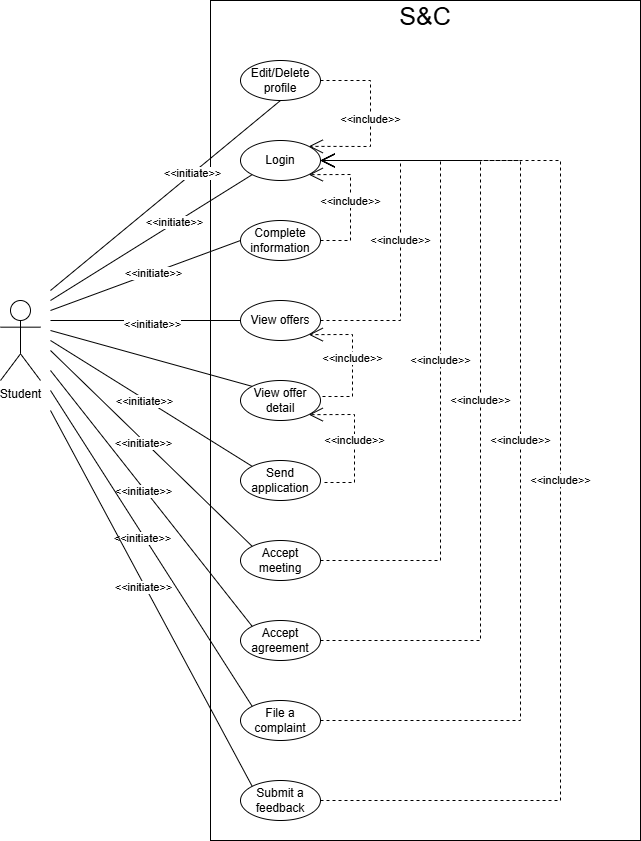

The diagram above was exported from draw.io. Its source (the exported page's mxGraphModel, read from the mxfile embedded in the PNG):
<mxGraphModel dx="1008" dy="1807" grid="1" gridSize="10" guides="1" tooltips="1" connect="1" arrows="1" fold="1" page="1" pageScale="1" pageWidth="827" pageHeight="1169" math="0" shadow="0">
  <root>
    <mxCell id="0" />
    <mxCell id="1" parent="0" />
    <mxCell id="7Lcp7knfSRS6wD8ILPjS-45" value="" style="rounded=0;whiteSpace=wrap;html=1;fillColor=none;" parent="1" vertex="1">
      <mxGeometry x="330" y="-100" width="430" height="840" as="geometry" />
    </mxCell>
    <mxCell id="7Lcp7knfSRS6wD8ILPjS-1" value="Student" style="shape=umlActor;verticalLabelPosition=bottom;verticalAlign=top;html=1;" parent="1" vertex="1">
      <mxGeometry x="120" y="200" width="40" height="80" as="geometry" />
    </mxCell>
    <mxCell id="7Lcp7knfSRS6wD8ILPjS-2" value="Login" style="ellipse;whiteSpace=wrap;html=1;" parent="1" vertex="1">
      <mxGeometry x="360" y="40" width="80" height="40" as="geometry" />
    </mxCell>
    <mxCell id="7Lcp7knfSRS6wD8ILPjS-3" value="" style="endArrow=none;html=1;rounded=0;entryX=0;entryY=1;entryDx=0;entryDy=0;" parent="1" target="7Lcp7knfSRS6wD8ILPjS-2" edge="1">
      <mxGeometry width="50" height="50" relative="1" as="geometry">
        <mxPoint x="170" y="200" as="sourcePoint" />
        <mxPoint x="390" y="180" as="targetPoint" />
      </mxGeometry>
    </mxCell>
    <mxCell id="7Lcp7knfSRS6wD8ILPjS-18" value="&amp;lt;&amp;lt;initiate&amp;gt;&amp;gt;" style="edgeLabel;html=1;align=center;verticalAlign=middle;resizable=0;points=[];fontColor=default;" parent="7Lcp7knfSRS6wD8ILPjS-3" vertex="1" connectable="0">
      <mxGeometry x="0.2323" y="1" relative="1" as="geometry">
        <mxPoint as="offset" />
      </mxGeometry>
    </mxCell>
    <mxCell id="7Lcp7knfSRS6wD8ILPjS-4" value="Complete information" style="ellipse;whiteSpace=wrap;html=1;" parent="1" vertex="1">
      <mxGeometry x="360" y="120" width="80" height="40" as="geometry" />
    </mxCell>
    <mxCell id="7Lcp7knfSRS6wD8ILPjS-5" value="View offers" style="ellipse;whiteSpace=wrap;html=1;" parent="1" vertex="1">
      <mxGeometry x="360" y="200" width="80" height="40" as="geometry" />
    </mxCell>
    <mxCell id="7Lcp7knfSRS6wD8ILPjS-7" value="&amp;lt;&amp;lt;include&amp;gt;&amp;gt;" style="endArrow=open;endSize=12;dashed=1;html=1;rounded=0;exitX=1;exitY=0.5;exitDx=0;exitDy=0;entryX=1;entryY=1;entryDx=0;entryDy=0;" parent="1" source="7Lcp7knfSRS6wD8ILPjS-4" target="7Lcp7knfSRS6wD8ILPjS-2" edge="1">
      <mxGeometry width="160" relative="1" as="geometry">
        <mxPoint x="350" y="120" as="sourcePoint" />
        <mxPoint x="560" as="targetPoint" />
        <Array as="points">
          <mxPoint x="470" y="140" />
          <mxPoint x="470" y="74" />
        </Array>
      </mxGeometry>
    </mxCell>
    <mxCell id="7Lcp7knfSRS6wD8ILPjS-8" value="View offer detail" style="ellipse;whiteSpace=wrap;html=1;" parent="1" vertex="1">
      <mxGeometry x="360" y="280" width="80" height="40" as="geometry" />
    </mxCell>
    <mxCell id="7Lcp7knfSRS6wD8ILPjS-9" value="&amp;lt;&amp;lt;include&amp;gt;&amp;gt;" style="endArrow=open;endSize=12;dashed=1;html=1;rounded=0;exitX=1;exitY=0.5;exitDx=0;exitDy=0;entryX=1;entryY=0.5;entryDx=0;entryDy=0;" parent="1" source="7Lcp7knfSRS6wD8ILPjS-5" target="7Lcp7knfSRS6wD8ILPjS-2" edge="1">
      <mxGeometry width="160" relative="1" as="geometry">
        <mxPoint x="520" y="190" as="sourcePoint" />
        <mxPoint x="520" y="150" as="targetPoint" />
        <Array as="points">
          <mxPoint x="520" y="220" />
          <mxPoint x="520" y="60" />
        </Array>
      </mxGeometry>
    </mxCell>
    <mxCell id="7Lcp7knfSRS6wD8ILPjS-10" value="&amp;lt;&amp;lt;include&amp;gt;&amp;gt;" style="endArrow=open;endSize=12;dashed=1;html=1;rounded=0;exitX=1;exitY=0.5;exitDx=0;exitDy=0;entryX=1;entryY=1;entryDx=0;entryDy=0;" parent="1" target="7Lcp7knfSRS6wD8ILPjS-5" edge="1">
      <mxGeometry width="160" relative="1" as="geometry">
        <mxPoint x="442" y="296" as="sourcePoint" />
        <mxPoint x="430" y="230" as="targetPoint" />
        <Array as="points">
          <mxPoint x="472" y="296" />
          <mxPoint x="472" y="234" />
        </Array>
      </mxGeometry>
    </mxCell>
    <mxCell id="7Lcp7knfSRS6wD8ILPjS-11" value="Send application" style="ellipse;whiteSpace=wrap;html=1;" parent="1" vertex="1">
      <mxGeometry x="360" y="360" width="80" height="40" as="geometry" />
    </mxCell>
    <mxCell id="7Lcp7knfSRS6wD8ILPjS-12" value="Accept meeting" style="ellipse;whiteSpace=wrap;html=1;" parent="1" vertex="1">
      <mxGeometry x="360" y="440" width="80" height="40" as="geometry" />
    </mxCell>
    <mxCell id="7Lcp7knfSRS6wD8ILPjS-13" value="&amp;lt;&amp;lt;include&amp;gt;&amp;gt;" style="endArrow=open;endSize=12;dashed=1;html=1;rounded=0;exitX=1;exitY=0.5;exitDx=0;exitDy=0;entryX=1;entryY=1;entryDx=0;entryDy=0;" parent="1" target="7Lcp7knfSRS6wD8ILPjS-8" edge="1">
      <mxGeometry width="160" relative="1" as="geometry">
        <mxPoint x="444" y="382" as="sourcePoint" />
        <mxPoint x="430" y="320" as="targetPoint" />
        <Array as="points">
          <mxPoint x="474" y="382" />
          <mxPoint x="474" y="314" />
        </Array>
      </mxGeometry>
    </mxCell>
    <mxCell id="7Lcp7knfSRS6wD8ILPjS-14" value="" style="endArrow=none;html=1;rounded=0;entryX=0;entryY=0.5;entryDx=0;entryDy=0;" parent="1" target="7Lcp7knfSRS6wD8ILPjS-4" edge="1">
      <mxGeometry width="50" height="50" relative="1" as="geometry">
        <mxPoint x="170" y="210" as="sourcePoint" />
        <mxPoint x="382" y="84" as="targetPoint" />
      </mxGeometry>
    </mxCell>
    <mxCell id="7Lcp7knfSRS6wD8ILPjS-19" value="&amp;lt;&amp;lt;initiate&amp;gt;&amp;gt;" style="edgeLabel;html=1;align=center;verticalAlign=middle;resizable=0;points=[];fontColor=default;" parent="7Lcp7knfSRS6wD8ILPjS-14" vertex="1" connectable="0">
      <mxGeometry x="0.0775" relative="1" as="geometry">
        <mxPoint as="offset" />
      </mxGeometry>
    </mxCell>
    <mxCell id="7Lcp7knfSRS6wD8ILPjS-15" value="" style="endArrow=none;html=1;rounded=0;entryX=0;entryY=0.5;entryDx=0;entryDy=0;" parent="1" target="7Lcp7knfSRS6wD8ILPjS-5" edge="1">
      <mxGeometry width="50" height="50" relative="1" as="geometry">
        <mxPoint x="170" y="220" as="sourcePoint" />
        <mxPoint x="392" y="94" as="targetPoint" />
      </mxGeometry>
    </mxCell>
    <mxCell id="7Lcp7knfSRS6wD8ILPjS-20" value="&amp;lt;&amp;lt;initiate&amp;gt;&amp;gt;" style="edgeLabel;html=1;align=center;verticalAlign=middle;resizable=0;points=[];fontColor=default;" parent="7Lcp7knfSRS6wD8ILPjS-15" vertex="1" connectable="0">
      <mxGeometry x="0.0611" y="-3" relative="1" as="geometry">
        <mxPoint as="offset" />
      </mxGeometry>
    </mxCell>
    <mxCell id="7Lcp7knfSRS6wD8ILPjS-16" value="" style="endArrow=none;html=1;rounded=0;entryX=0;entryY=0;entryDx=0;entryDy=0;" parent="1" target="7Lcp7knfSRS6wD8ILPjS-8" edge="1">
      <mxGeometry width="50" height="50" relative="1" as="geometry">
        <mxPoint x="170" y="230" as="sourcePoint" />
        <mxPoint x="402" y="104" as="targetPoint" />
      </mxGeometry>
    </mxCell>
    <mxCell id="7Lcp7knfSRS6wD8ILPjS-21" value="&amp;lt;&amp;lt;initiate&amp;gt;&amp;gt;" style="edgeLabel;html=1;align=center;verticalAlign=middle;resizable=0;points=[];fontColor=none;noLabel=1;" parent="7Lcp7knfSRS6wD8ILPjS-16" vertex="1" connectable="0">
      <mxGeometry x="0.0881" y="2" relative="1" as="geometry">
        <mxPoint as="offset" />
      </mxGeometry>
    </mxCell>
    <mxCell id="7Lcp7knfSRS6wD8ILPjS-17" value="" style="endArrow=none;html=1;rounded=0;entryX=0;entryY=0;entryDx=0;entryDy=0;" parent="1" target="7Lcp7knfSRS6wD8ILPjS-11" edge="1">
      <mxGeometry width="50" height="50" relative="1" as="geometry">
        <mxPoint x="170" y="240" as="sourcePoint" />
        <mxPoint x="412" y="114" as="targetPoint" />
      </mxGeometry>
    </mxCell>
    <mxCell id="7Lcp7knfSRS6wD8ILPjS-22" value="&amp;lt;&amp;lt;initiate&amp;gt;&amp;gt;" style="edgeLabel;html=1;align=center;verticalAlign=middle;resizable=0;points=[];fontColor=default;" parent="7Lcp7knfSRS6wD8ILPjS-17" vertex="1" connectable="0">
      <mxGeometry x="-0.0688" y="-2" relative="1" as="geometry">
        <mxPoint as="offset" />
      </mxGeometry>
    </mxCell>
    <mxCell id="7Lcp7knfSRS6wD8ILPjS-23" value="" style="endArrow=none;html=1;rounded=0;entryX=0;entryY=0;entryDx=0;entryDy=0;" parent="1" target="7Lcp7knfSRS6wD8ILPjS-12" edge="1">
      <mxGeometry width="50" height="50" relative="1" as="geometry">
        <mxPoint x="170" y="250" as="sourcePoint" />
        <mxPoint x="382" y="376" as="targetPoint" />
      </mxGeometry>
    </mxCell>
    <mxCell id="7Lcp7knfSRS6wD8ILPjS-24" value="&amp;lt;&amp;lt;initiate&amp;gt;&amp;gt;" style="edgeLabel;html=1;align=center;verticalAlign=middle;resizable=0;points=[];fontColor=default;" parent="7Lcp7knfSRS6wD8ILPjS-23" vertex="1" connectable="0">
      <mxGeometry x="-0.0688" y="-2" relative="1" as="geometry">
        <mxPoint as="offset" />
      </mxGeometry>
    </mxCell>
    <mxCell id="7Lcp7knfSRS6wD8ILPjS-25" value="Edit/Delete profile" style="ellipse;whiteSpace=wrap;html=1;" parent="1" vertex="1">
      <mxGeometry x="360" y="-40" width="80" height="40" as="geometry" />
    </mxCell>
    <mxCell id="7Lcp7knfSRS6wD8ILPjS-26" value="" style="endArrow=none;html=1;rounded=0;entryX=0.5;entryY=1;entryDx=0;entryDy=0;" parent="1" target="7Lcp7knfSRS6wD8ILPjS-25" edge="1">
      <mxGeometry width="50" height="50" relative="1" as="geometry">
        <mxPoint x="170" y="190" as="sourcePoint" />
        <mxPoint x="382" y="84" as="targetPoint" />
      </mxGeometry>
    </mxCell>
    <mxCell id="7Lcp7knfSRS6wD8ILPjS-27" value="&amp;lt;&amp;lt;initiate&amp;gt;&amp;gt;" style="edgeLabel;html=1;align=center;verticalAlign=middle;resizable=0;points=[];fontColor=default;" parent="7Lcp7knfSRS6wD8ILPjS-26" vertex="1" connectable="0">
      <mxGeometry x="0.2323" y="1" relative="1" as="geometry">
        <mxPoint as="offset" />
      </mxGeometry>
    </mxCell>
    <mxCell id="7Lcp7knfSRS6wD8ILPjS-28" value="&amp;lt;&amp;lt;include&amp;gt;&amp;gt;" style="endArrow=open;endSize=12;dashed=1;html=1;rounded=0;exitX=1;exitY=0.5;exitDx=0;exitDy=0;entryX=1;entryY=0;entryDx=0;entryDy=0;" parent="1" source="7Lcp7knfSRS6wD8ILPjS-25" target="7Lcp7knfSRS6wD8ILPjS-2" edge="1">
      <mxGeometry width="160" relative="1" as="geometry">
        <mxPoint x="450" y="150" as="sourcePoint" />
        <mxPoint x="438" y="84" as="targetPoint" />
        <Array as="points">
          <mxPoint x="490" y="-20" />
          <mxPoint x="490" y="46" />
        </Array>
      </mxGeometry>
    </mxCell>
    <mxCell id="7Lcp7knfSRS6wD8ILPjS-29" value="Accept agreement" style="ellipse;whiteSpace=wrap;html=1;" parent="1" vertex="1">
      <mxGeometry x="360" y="520" width="80" height="40" as="geometry" />
    </mxCell>
    <mxCell id="7Lcp7knfSRS6wD8ILPjS-30" value="" style="endArrow=none;html=1;rounded=0;entryX=0;entryY=0;entryDx=0;entryDy=0;" parent="1" target="7Lcp7knfSRS6wD8ILPjS-29" edge="1">
      <mxGeometry width="50" height="50" relative="1" as="geometry">
        <mxPoint x="170" y="270" as="sourcePoint" />
        <mxPoint x="372" y="466" as="targetPoint" />
      </mxGeometry>
    </mxCell>
    <mxCell id="7Lcp7knfSRS6wD8ILPjS-31" value="&amp;lt;&amp;lt;initiate&amp;gt;&amp;gt;" style="edgeLabel;html=1;align=center;verticalAlign=middle;resizable=0;points=[];fontColor=default;" parent="7Lcp7knfSRS6wD8ILPjS-30" vertex="1" connectable="0">
      <mxGeometry x="-0.0688" y="-2" relative="1" as="geometry">
        <mxPoint as="offset" />
      </mxGeometry>
    </mxCell>
    <mxCell id="7Lcp7knfSRS6wD8ILPjS-33" value="File a complaint" style="ellipse;whiteSpace=wrap;html=1;" parent="1" vertex="1">
      <mxGeometry x="360" y="600" width="80" height="40" as="geometry" />
    </mxCell>
    <mxCell id="7Lcp7knfSRS6wD8ILPjS-34" value="" style="endArrow=none;html=1;rounded=0;entryX=0;entryY=0;entryDx=0;entryDy=0;" parent="1" target="7Lcp7knfSRS6wD8ILPjS-33" edge="1">
      <mxGeometry width="50" height="50" relative="1" as="geometry">
        <mxPoint x="170" y="290" as="sourcePoint" />
        <mxPoint x="352" y="566" as="targetPoint" />
      </mxGeometry>
    </mxCell>
    <mxCell id="7Lcp7knfSRS6wD8ILPjS-35" value="&amp;lt;&amp;lt;initiate&amp;gt;&amp;gt;" style="edgeLabel;html=1;align=center;verticalAlign=middle;resizable=0;points=[];fontColor=default;" parent="7Lcp7knfSRS6wD8ILPjS-34" vertex="1" connectable="0">
      <mxGeometry x="-0.0688" y="-2" relative="1" as="geometry">
        <mxPoint as="offset" />
      </mxGeometry>
    </mxCell>
    <mxCell id="7Lcp7knfSRS6wD8ILPjS-36" value="Submit a feedback" style="ellipse;whiteSpace=wrap;html=1;" parent="1" vertex="1">
      <mxGeometry x="360" y="680" width="80" height="40" as="geometry" />
    </mxCell>
    <mxCell id="7Lcp7knfSRS6wD8ILPjS-38" value="" style="endArrow=none;html=1;rounded=0;entryX=0;entryY=0;entryDx=0;entryDy=0;" parent="1" target="7Lcp7knfSRS6wD8ILPjS-36" edge="1">
      <mxGeometry width="50" height="50" relative="1" as="geometry">
        <mxPoint x="170" y="310" as="sourcePoint" />
        <mxPoint x="382" y="616" as="targetPoint" />
      </mxGeometry>
    </mxCell>
    <mxCell id="7Lcp7knfSRS6wD8ILPjS-39" value="&amp;lt;&amp;lt;initiate&amp;gt;&amp;gt;" style="edgeLabel;html=1;align=center;verticalAlign=middle;resizable=0;points=[];fontColor=default;" parent="7Lcp7knfSRS6wD8ILPjS-38" vertex="1" connectable="0">
      <mxGeometry x="-0.0688" y="-2" relative="1" as="geometry">
        <mxPoint as="offset" />
      </mxGeometry>
    </mxCell>
    <mxCell id="7Lcp7knfSRS6wD8ILPjS-40" value="&amp;lt;&amp;lt;include&amp;gt;&amp;gt;" style="endArrow=open;endSize=12;dashed=1;html=1;rounded=0;exitX=1;exitY=0.5;exitDx=0;exitDy=0;entryX=1;entryY=0.5;entryDx=0;entryDy=0;" parent="1" source="7Lcp7knfSRS6wD8ILPjS-12" target="7Lcp7knfSRS6wD8ILPjS-2" edge="1">
      <mxGeometry width="160" relative="1" as="geometry">
        <mxPoint x="450" y="230" as="sourcePoint" />
        <mxPoint x="450" y="70" as="targetPoint" />
        <Array as="points">
          <mxPoint x="560" y="460" />
          <mxPoint x="560" y="60" />
        </Array>
      </mxGeometry>
    </mxCell>
    <mxCell id="7Lcp7knfSRS6wD8ILPjS-42" value="&amp;lt;&amp;lt;include&amp;gt;&amp;gt;" style="endArrow=open;endSize=12;dashed=1;html=1;rounded=0;exitX=1;exitY=0.5;exitDx=0;exitDy=0;" parent="1" source="7Lcp7knfSRS6wD8ILPjS-29" edge="1">
      <mxGeometry width="160" relative="1" as="geometry">
        <mxPoint x="450" y="470" as="sourcePoint" />
        <mxPoint x="440" y="60" as="targetPoint" />
        <Array as="points">
          <mxPoint x="600" y="540" />
          <mxPoint x="600" y="60" />
        </Array>
      </mxGeometry>
    </mxCell>
    <mxCell id="7Lcp7knfSRS6wD8ILPjS-43" value="&amp;lt;&amp;lt;include&amp;gt;&amp;gt;" style="endArrow=open;endSize=12;dashed=1;html=1;rounded=0;exitX=1;exitY=0.5;exitDx=0;exitDy=0;" parent="1" source="7Lcp7knfSRS6wD8ILPjS-33" edge="1">
      <mxGeometry width="160" relative="1" as="geometry">
        <mxPoint x="450" y="550" as="sourcePoint" />
        <mxPoint x="440" y="60" as="targetPoint" />
        <Array as="points">
          <mxPoint x="640" y="620" />
          <mxPoint x="640" y="60" />
        </Array>
      </mxGeometry>
    </mxCell>
    <mxCell id="7Lcp7knfSRS6wD8ILPjS-44" value="&amp;lt;&amp;lt;include&amp;gt;&amp;gt;" style="endArrow=open;endSize=12;dashed=1;html=1;rounded=0;exitX=1;exitY=0.5;exitDx=0;exitDy=0;" parent="1" source="7Lcp7knfSRS6wD8ILPjS-36" edge="1">
      <mxGeometry width="160" relative="1" as="geometry">
        <mxPoint x="460" y="560" as="sourcePoint" />
        <mxPoint x="440" y="60" as="targetPoint" />
        <Array as="points">
          <mxPoint x="680" y="700" />
          <mxPoint x="680" y="60" />
        </Array>
      </mxGeometry>
    </mxCell>
    <mxCell id="7Lcp7knfSRS6wD8ILPjS-46" value="S&amp;amp;C" style="text;html=1;align=center;verticalAlign=middle;whiteSpace=wrap;rounded=0;fontSize=25;" parent="1" vertex="1">
      <mxGeometry x="515" y="-100" width="60" height="30" as="geometry" />
    </mxCell>
  </root>
</mxGraphModel>